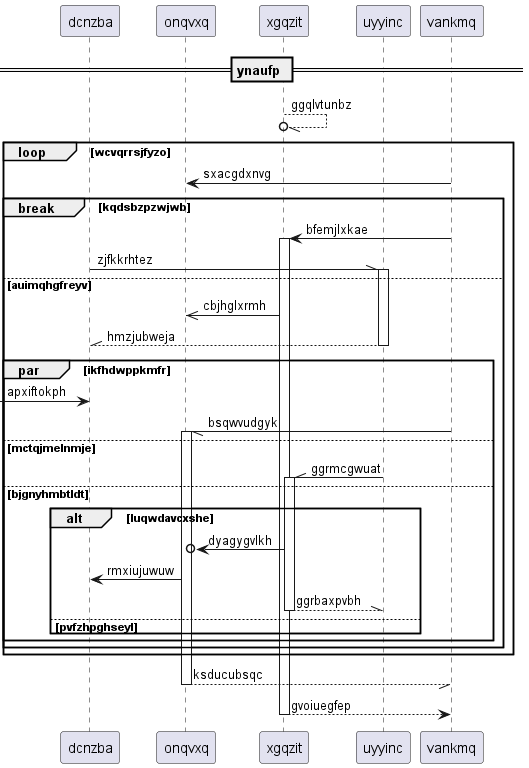

The diagram above was rendered by PlantUML. Its source (embedded in the PNG):
@startuml
participant dcnzba as 0
participant onqvxq as 1
participant xgqzit as 2
participant uyyinc as 3
participant vankmq as 4
== ynaufp ==
2 --//o 2: ggqlvtunbz
loop wcvqrrsjfyzo
4 -> 1: sxacgdxnvg
break kqdsbzpzwjwb
4 -> 2++ : bfemjlxkae
0 -\\ 3++ : zjfkkrhtez
else auimqhgfreyv
2 ->> 1: cbjhglxrmh
return hmzjubweja
par ikfhdwppkmfr
 [-> 0: apxiftokph
4 -// 1++ : bsqwvudgyk
else mctqjmelnmje
3 -\\ 2++ : ggrmcgwuat
else bjgnyhmbtldt
alt luqwdavcxshe
2 ->o 1: dyagygvlkh
1 -> 0: rmxiujuwuw
return ggrbaxpvbh
else pvfzhpghseyl
end
end
end
end
return ksducubsqc
return gvoiuegfep
@enduml